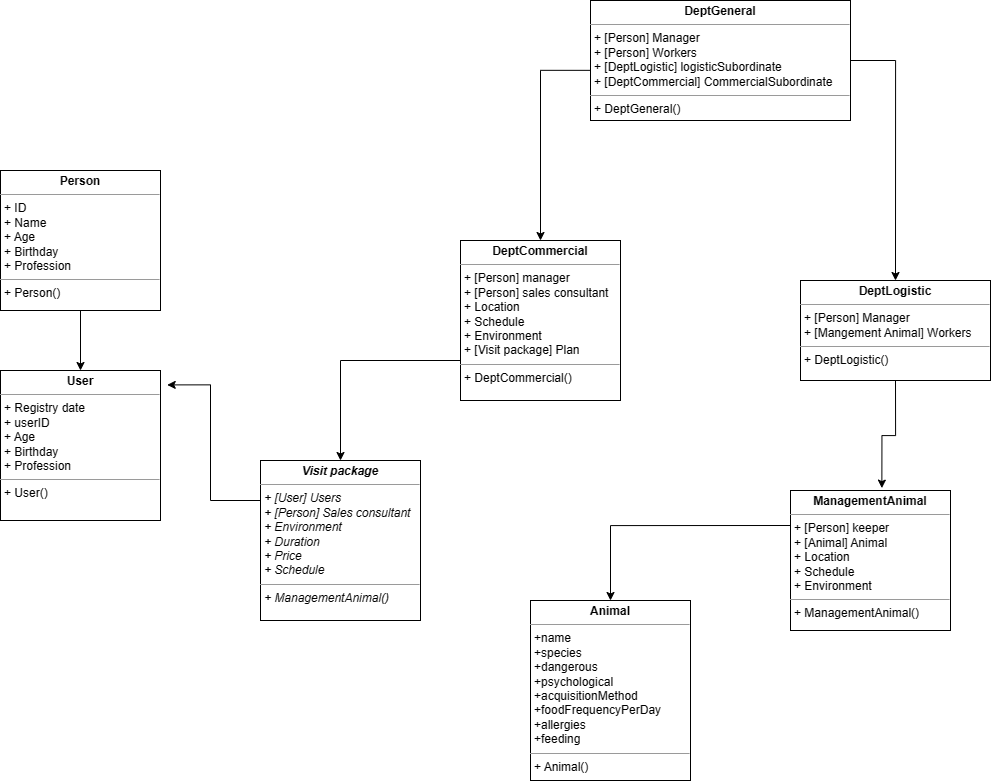

The diagram above was exported from draw.io. Its source (the exported page's mxGraphModel, read from the mxfile embedded in the PNG):
<mxGraphModel dx="2776" dy="822" grid="1" gridSize="10" guides="1" tooltips="1" connect="1" arrows="1" fold="1" page="1" pageScale="1" pageWidth="827" pageHeight="1169" math="0" shadow="0">
  <root>
    <mxCell id="0" />
    <mxCell id="1" parent="0" />
    <mxCell id="nfottZoIok3l29IxN1hN-10" style="edgeStyle=orthogonalEdgeStyle;rounded=0;orthogonalLoop=1;jettySize=auto;html=1;exitX=0;exitY=0.25;exitDx=0;exitDy=0;entryX=0.5;entryY=0;entryDx=0;entryDy=0;" parent="1" source="nfottZoIok3l29IxN1hN-8" target="nfottZoIok3l29IxN1hN-5" edge="1">
      <mxGeometry relative="1" as="geometry" />
    </mxCell>
    <mxCell id="nfottZoIok3l29IxN1hN-5" value="&lt;p style=&quot;margin:0px;margin-top:4px;text-align:center;&quot;&gt;&lt;b&gt;Animal&lt;/b&gt;&lt;/p&gt;&lt;hr size=&quot;1&quot;&gt;&lt;p style=&quot;margin:0px;margin-left:4px;&quot;&gt;&lt;span style=&quot;background-color: initial;&quot;&gt;+name&lt;/span&gt;&lt;br&gt;&lt;/p&gt;&lt;p style=&quot;margin:0px;margin-left:4px;&quot;&gt;+species&lt;/p&gt;&lt;p style=&quot;margin:0px;margin-left:4px;&quot;&gt;+dangerous&lt;/p&gt;&lt;p style=&quot;margin:0px;margin-left:4px;&quot;&gt;+psychological&lt;/p&gt;&lt;p style=&quot;margin:0px;margin-left:4px;&quot;&gt;+acquisitionMethod&lt;/p&gt;&lt;p style=&quot;margin:0px;margin-left:4px;&quot;&gt;+foodFrequencyPerDay&lt;/p&gt;&lt;p style=&quot;margin:0px;margin-left:4px;&quot;&gt;+allergies&lt;/p&gt;&lt;p style=&quot;margin:0px;margin-left:4px;&quot;&gt;+feeding&lt;/p&gt;&lt;hr size=&quot;1&quot;&gt;&lt;p style=&quot;margin:0px;margin-left:4px;&quot;&gt;+ Animal()&lt;/p&gt;" style="verticalAlign=top;align=left;overflow=fill;fontSize=12;fontFamily=Helvetica;html=1;whiteSpace=wrap;" parent="1" vertex="1">
      <mxGeometry x="340" y="750" width="160" height="180" as="geometry" />
    </mxCell>
    <mxCell id="nfottZoIok3l29IxN1hN-8" value="&lt;p style=&quot;margin:0px;margin-top:4px;text-align:center;&quot;&gt;&lt;b&gt;ManagementAnimal&lt;/b&gt;&lt;/p&gt;&lt;hr size=&quot;1&quot;&gt;&lt;p style=&quot;margin:0px;margin-left:4px;&quot;&gt;&lt;span style=&quot;background-color: initial;&quot;&gt;+ [Person] keeper&lt;/span&gt;&lt;br&gt;&lt;/p&gt;&lt;p style=&quot;margin:0px;margin-left:4px;&quot;&gt;+ [Animal] Animal&lt;br&gt;&lt;/p&gt;&lt;p style=&quot;margin:0px;margin-left:4px;&quot;&gt;+ Location&lt;/p&gt;&lt;p style=&quot;margin:0px;margin-left:4px;&quot;&gt;+ Schedule&lt;/p&gt;&lt;p style=&quot;margin:0px;margin-left:4px;&quot;&gt;+ Environment&lt;/p&gt;&lt;hr size=&quot;1&quot;&gt;&lt;p style=&quot;margin:0px;margin-left:4px;&quot;&gt;+ ManagementAnimal()&lt;/p&gt;" style="verticalAlign=top;align=left;overflow=fill;fontSize=12;fontFamily=Helvetica;html=1;whiteSpace=wrap;" parent="1" vertex="1">
      <mxGeometry x="600" y="640" width="160" height="140" as="geometry" />
    </mxCell>
    <mxCell id="nfottZoIok3l29IxN1hN-14" style="edgeStyle=orthogonalEdgeStyle;rounded=0;orthogonalLoop=1;jettySize=auto;html=1;exitX=1;exitY=0.5;exitDx=0;exitDy=0;entryX=0.5;entryY=0;entryDx=0;entryDy=0;" parent="1" source="nfottZoIok3l29IxN1hN-13" target="nfottZoIok3l29IxN1hN-11" edge="1">
      <mxGeometry relative="1" as="geometry" />
    </mxCell>
    <mxCell id="nfottZoIok3l29IxN1hN-25" style="edgeStyle=orthogonalEdgeStyle;rounded=0;orthogonalLoop=1;jettySize=auto;html=1;exitX=0.5;exitY=1;exitDx=0;exitDy=0;entryX=0.571;entryY=-0.017;entryDx=0;entryDy=0;entryPerimeter=0;" parent="1" source="nfottZoIok3l29IxN1hN-11" target="nfottZoIok3l29IxN1hN-8" edge="1">
      <mxGeometry relative="1" as="geometry" />
    </mxCell>
    <mxCell id="nfottZoIok3l29IxN1hN-11" value="&lt;p style=&quot;margin:0px;margin-top:4px;text-align:center;&quot;&gt;&lt;b&gt;DeptLogistic&lt;/b&gt;&lt;/p&gt;&lt;hr size=&quot;1&quot;&gt;&lt;p style=&quot;margin:0px;margin-left:4px;&quot;&gt;&lt;span style=&quot;background-color: initial;&quot;&gt;+ [Person] Manager&lt;/span&gt;&lt;br&gt;&lt;/p&gt;&lt;p style=&quot;margin:0px;margin-left:4px;&quot;&gt;+ [Mangement Animal] Workers&lt;/p&gt;&lt;hr size=&quot;1&quot;&gt;&lt;p style=&quot;margin:0px;margin-left:4px;&quot;&gt;+ DeptLogistic()&lt;/p&gt;" style="verticalAlign=top;align=left;overflow=fill;fontSize=12;fontFamily=Helvetica;html=1;whiteSpace=wrap;" parent="1" vertex="1">
      <mxGeometry x="610" y="430" width="190" height="100" as="geometry" />
    </mxCell>
    <mxCell id="nfottZoIok3l29IxN1hN-15" style="edgeStyle=orthogonalEdgeStyle;rounded=0;orthogonalLoop=1;jettySize=auto;html=1;exitX=0.003;exitY=0.582;exitDx=0;exitDy=0;entryX=0.5;entryY=0;entryDx=0;entryDy=0;exitPerimeter=0;" parent="1" source="nfottZoIok3l29IxN1hN-13" target="nfottZoIok3l29IxN1hN-12" edge="1">
      <mxGeometry relative="1" as="geometry" />
    </mxCell>
    <mxCell id="nfottZoIok3l29IxN1hN-23" style="edgeStyle=orthogonalEdgeStyle;rounded=0;orthogonalLoop=1;jettySize=auto;html=1;exitX=0;exitY=0.75;exitDx=0;exitDy=0;entryX=0.5;entryY=0;entryDx=0;entryDy=0;" parent="1" source="nfottZoIok3l29IxN1hN-12" target="nfottZoIok3l29IxN1hN-16" edge="1">
      <mxGeometry relative="1" as="geometry" />
    </mxCell>
    <mxCell id="nfottZoIok3l29IxN1hN-12" value="&lt;p style=&quot;margin:0px;margin-top:4px;text-align:center;&quot;&gt;&lt;b&gt;DeptCommercial&lt;/b&gt;&lt;/p&gt;&lt;hr size=&quot;1&quot;&gt;&lt;p style=&quot;margin:0px;margin-left:4px;&quot;&gt;&lt;span style=&quot;background-color: initial;&quot;&gt;+ [Person] manager&lt;/span&gt;&lt;br&gt;&lt;/p&gt;&lt;p style=&quot;margin:0px;margin-left:4px;&quot;&gt;+ [Person] sales consultant&lt;br&gt;&lt;/p&gt;&lt;p style=&quot;margin:0px;margin-left:4px;&quot;&gt;+ Location&lt;/p&gt;&lt;p style=&quot;margin:0px;margin-left:4px;&quot;&gt;+ Schedule&lt;/p&gt;&lt;p style=&quot;margin:0px;margin-left:4px;&quot;&gt;+ Environment&lt;/p&gt;&lt;p style=&quot;margin:0px;margin-left:4px;&quot;&gt;+ [Visit package] Plan&lt;/p&gt;&lt;hr size=&quot;1&quot;&gt;&lt;p style=&quot;margin:0px;margin-left:4px;&quot;&gt;+ DeptCommercial()&lt;/p&gt;" style="verticalAlign=top;align=left;overflow=fill;fontSize=12;fontFamily=Helvetica;html=1;whiteSpace=wrap;" parent="1" vertex="1">
      <mxGeometry x="270" y="390" width="160" height="160" as="geometry" />
    </mxCell>
    <mxCell id="nfottZoIok3l29IxN1hN-13" value="&lt;p style=&quot;margin:0px;margin-top:4px;text-align:center;&quot;&gt;&lt;b&gt;DeptGeneral&lt;/b&gt;&lt;/p&gt;&lt;hr size=&quot;1&quot;&gt;&lt;p style=&quot;margin:0px;margin-left:4px;&quot;&gt;&lt;span style=&quot;background-color: initial;&quot;&gt;+ [Person] Manager&lt;/span&gt;&lt;br&gt;&lt;/p&gt;&lt;p style=&quot;margin:0px;margin-left:4px;&quot;&gt;+ [Person] Workers&lt;br&gt;&lt;/p&gt;&lt;p style=&quot;margin:0px;margin-left:4px;&quot;&gt;+ [DeptLogistic]&amp;nbsp;logisticSubordinate&lt;/p&gt;&lt;p style=&quot;margin:0px;margin-left:4px;&quot;&gt;+ [DeptCommercial] CommercialSubordinate&lt;/p&gt;&lt;hr size=&quot;1&quot;&gt;&lt;p style=&quot;margin:0px;margin-left:4px;&quot;&gt;+ DeptGeneral()&lt;/p&gt;" style="verticalAlign=top;align=left;overflow=fill;fontSize=12;fontFamily=Helvetica;html=1;whiteSpace=wrap;" parent="1" vertex="1">
      <mxGeometry x="400" y="150" width="260" height="120" as="geometry" />
    </mxCell>
    <mxCell id="nfottZoIok3l29IxN1hN-22" style="edgeStyle=orthogonalEdgeStyle;rounded=0;orthogonalLoop=1;jettySize=auto;html=1;exitX=0;exitY=0.25;exitDx=0;exitDy=0;entryX=1.042;entryY=0.096;entryDx=0;entryDy=0;entryPerimeter=0;" parent="1" source="nfottZoIok3l29IxN1hN-16" target="nfottZoIok3l29IxN1hN-18" edge="1">
      <mxGeometry relative="1" as="geometry" />
    </mxCell>
    <mxCell id="nfottZoIok3l29IxN1hN-16" value="&lt;p style=&quot;margin:0px;margin-top:4px;text-align:center;&quot;&gt;&lt;b&gt;&lt;i&gt;Visit package&lt;/i&gt;&lt;/b&gt;&lt;/p&gt;&lt;hr size=&quot;1&quot;&gt;&lt;p style=&quot;margin:0px;margin-left:4px;&quot;&gt;&lt;i&gt;&lt;span style=&quot;background-color: initial;&quot;&gt;+ [User] Users&lt;/span&gt;&lt;br&gt;&lt;/i&gt;&lt;/p&gt;&lt;p style=&quot;margin:0px;margin-left:4px;&quot;&gt;&lt;span style=&quot;background-color: initial;&quot;&gt;&lt;i&gt;+ [Person] Sales consultant&lt;/i&gt;&lt;/span&gt;&lt;/p&gt;&lt;p style=&quot;margin:0px;margin-left:4px;&quot;&gt;&lt;i&gt;+ Environment&lt;/i&gt;&lt;/p&gt;&lt;p style=&quot;margin:0px;margin-left:4px;&quot;&gt;&lt;i&gt;+ Duration&lt;/i&gt;&lt;/p&gt;&lt;p style=&quot;margin:0px;margin-left:4px;&quot;&gt;&lt;i&gt;+ Price&lt;/i&gt;&lt;/p&gt;&lt;p style=&quot;margin:0px;margin-left:4px;&quot;&gt;&lt;i&gt;+ Schedule&lt;/i&gt;&lt;/p&gt;&lt;hr size=&quot;1&quot;&gt;&lt;p style=&quot;margin:0px;margin-left:4px;&quot;&gt;&lt;i&gt;+ ManagementAnimal()&lt;/i&gt;&lt;/p&gt;" style="verticalAlign=top;align=left;overflow=fill;fontSize=12;fontFamily=Helvetica;html=1;whiteSpace=wrap;" parent="1" vertex="1">
      <mxGeometry x="70" y="610" width="160" height="160" as="geometry" />
    </mxCell>
    <mxCell id="nfottZoIok3l29IxN1hN-20" style="edgeStyle=orthogonalEdgeStyle;rounded=0;orthogonalLoop=1;jettySize=auto;html=1;exitX=0.5;exitY=1;exitDx=0;exitDy=0;entryX=0.5;entryY=0;entryDx=0;entryDy=0;" parent="1" source="nfottZoIok3l29IxN1hN-17" target="nfottZoIok3l29IxN1hN-18" edge="1">
      <mxGeometry relative="1" as="geometry" />
    </mxCell>
    <mxCell id="nfottZoIok3l29IxN1hN-17" value="&lt;p style=&quot;margin:0px;margin-top:4px;text-align:center;&quot;&gt;&lt;b&gt;Person&lt;/b&gt;&lt;/p&gt;&lt;hr size=&quot;1&quot;&gt;&lt;p style=&quot;margin:0px;margin-left:4px;&quot;&gt;&lt;span style=&quot;background-color: initial;&quot;&gt;+ ID&lt;/span&gt;&lt;br&gt;&lt;/p&gt;&lt;p style=&quot;margin:0px;margin-left:4px;&quot;&gt;&lt;span style=&quot;background-color: initial;&quot;&gt;+ Name&lt;/span&gt;&lt;/p&gt;&lt;p style=&quot;margin:0px;margin-left:4px;&quot;&gt;+ Age&lt;/p&gt;&lt;p style=&quot;margin:0px;margin-left:4px;&quot;&gt;+ Birthday&lt;/p&gt;&lt;p style=&quot;margin:0px;margin-left:4px;&quot;&gt;+ Profession&lt;/p&gt;&lt;hr size=&quot;1&quot;&gt;&lt;p style=&quot;margin:0px;margin-left:4px;&quot;&gt;+ Person()&lt;/p&gt;" style="verticalAlign=top;align=left;overflow=fill;fontSize=12;fontFamily=Helvetica;html=1;whiteSpace=wrap;" parent="1" vertex="1">
      <mxGeometry x="-190" y="320" width="160" height="140" as="geometry" />
    </mxCell>
    <mxCell id="nfottZoIok3l29IxN1hN-18" value="&lt;p style=&quot;margin:0px;margin-top:4px;text-align:center;&quot;&gt;&lt;b&gt;User&lt;/b&gt;&lt;/p&gt;&lt;hr size=&quot;1&quot;&gt;&lt;p style=&quot;margin:0px;margin-left:4px;&quot;&gt;&lt;span style=&quot;background-color: initial;&quot;&gt;+ Registry date&lt;/span&gt;&lt;br&gt;&lt;/p&gt;&lt;p style=&quot;margin:0px;margin-left:4px;&quot;&gt;&lt;span style=&quot;background-color: initial;&quot;&gt;+ userID&lt;/span&gt;&lt;/p&gt;&lt;p style=&quot;margin:0px;margin-left:4px;&quot;&gt;+ Age&lt;/p&gt;&lt;p style=&quot;margin:0px;margin-left:4px;&quot;&gt;+ Birthday&lt;/p&gt;&lt;p style=&quot;margin:0px;margin-left:4px;&quot;&gt;+ Profession&lt;/p&gt;&lt;hr size=&quot;1&quot;&gt;&lt;p style=&quot;margin:0px;margin-left:4px;&quot;&gt;+ User()&lt;/p&gt;" style="verticalAlign=top;align=left;overflow=fill;fontSize=12;fontFamily=Helvetica;html=1;whiteSpace=wrap;" parent="1" vertex="1">
      <mxGeometry x="-190" y="520" width="160" height="150" as="geometry" />
    </mxCell>
  </root>
</mxGraphModel>